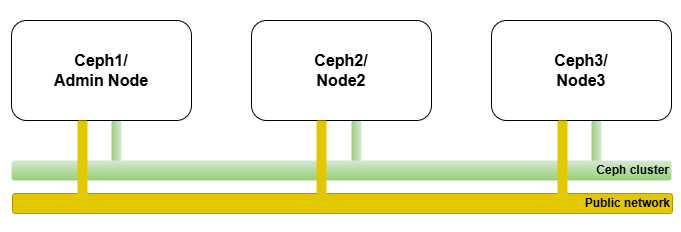

The diagram above was exported from draw.io. Its source (the exported page's mxGraphModel, read from the mxfile embedded in the PNG):
<mxGraphModel dx="1112" dy="435" grid="1" gridSize="10" guides="1" tooltips="1" connect="1" arrows="1" fold="1" page="1" pageScale="1" pageWidth="827" pageHeight="1169" math="0" shadow="0">
  <root>
    <mxCell id="0" />
    <mxCell id="1" parent="0" />
    <mxCell id="4m9qAVC3poL12aif6mpS-23" value="" style="rounded=1;whiteSpace=wrap;html=1;direction=south;fillColor=#d5e8d4;fillStyle=auto;strokeColor=none;gradientColor=#97d077;" parent="1" vertex="1">
      <mxGeometry x="184" y="250" width="10" height="50" as="geometry" />
    </mxCell>
    <mxCell id="4m9qAVC3poL12aif6mpS-22" value="" style="rounded=1;whiteSpace=wrap;html=1;direction=south;fillColor=#d5e8d4;fillStyle=auto;strokeColor=none;gradientColor=#97d077;" parent="1" vertex="1">
      <mxGeometry x="424" y="250" width="10" height="50" as="geometry" />
    </mxCell>
    <mxCell id="4m9qAVC3poL12aif6mpS-21" value="" style="rounded=1;whiteSpace=wrap;html=1;direction=south;fillColor=#d5e8d4;fillStyle=auto;strokeColor=none;gradientColor=#97d077;" parent="1" vertex="1">
      <mxGeometry x="664" y="250" width="10" height="50" as="geometry" />
    </mxCell>
    <mxCell id="4m9qAVC3poL12aif6mpS-2" value="&lt;span style=&quot;font-size: 16px;&quot;&gt;&lt;b&gt;Ceph1/&lt;/b&gt;&lt;/span&gt;&lt;div&gt;&lt;span style=&quot;font-size: 16px;&quot;&gt;&lt;b&gt;Admin Node&lt;/b&gt;&lt;/span&gt;&lt;/div&gt;" style="rounded=1;whiteSpace=wrap;html=1;" parent="1" vertex="1">
      <mxGeometry x="84" y="150" width="180" height="100" as="geometry" />
    </mxCell>
    <mxCell id="4m9qAVC3poL12aif6mpS-3" value="&lt;b&gt;&lt;font style=&quot;font-size: 16px;&quot;&gt;Ceph2/&lt;/font&gt;&lt;/b&gt;&lt;div&gt;&lt;b&gt;&lt;font style=&quot;font-size: 16px;&quot;&gt;Node2&lt;/font&gt;&lt;/b&gt;&lt;/div&gt;" style="rounded=1;whiteSpace=wrap;html=1;" parent="1" vertex="1">
      <mxGeometry x="324" y="150" width="180" height="100" as="geometry" />
    </mxCell>
    <mxCell id="4m9qAVC3poL12aif6mpS-4" value="&lt;b&gt;&lt;font style=&quot;font-size: 16px;&quot;&gt;Ceph3/&lt;/font&gt;&lt;/b&gt;&lt;div&gt;&lt;b&gt;&lt;font style=&quot;font-size: 16px;&quot;&gt;Node3&lt;/font&gt;&lt;/b&gt;&lt;/div&gt;" style="rounded=1;whiteSpace=wrap;html=1;" parent="1" vertex="1">
      <mxGeometry x="564" y="150" width="180" height="100" as="geometry" />
    </mxCell>
    <mxCell id="4m9qAVC3poL12aif6mpS-18" value="&lt;b&gt;Ceph cluster&lt;/b&gt;" style="rounded=1;whiteSpace=wrap;html=1;fillColor=#d5e8d4;strokeColor=none;align=right;gradientColor=#97d077;" parent="1" vertex="1">
      <mxGeometry x="84" y="290" width="660" height="20" as="geometry" />
    </mxCell>
    <mxCell id="Vcct3sGk-f-23mloloMp-1" value="." style="text;html=1;align=center;verticalAlign=middle;resizable=0;points=[];autosize=1;strokeColor=none;fillColor=none;" parent="1" vertex="1">
      <mxGeometry x="375" y="318" width="30" height="30" as="geometry" />
    </mxCell>
    <mxCell id="Vcct3sGk-f-23mloloMp-2" value="." style="text;html=1;align=center;verticalAlign=middle;resizable=0;points=[];autosize=1;strokeColor=none;fillColor=none;" parent="1" vertex="1">
      <mxGeometry x="760" y="200" width="30" height="30" as="geometry" />
    </mxCell>
    <mxCell id="Vcct3sGk-f-23mloloMp-3" value="." style="text;html=1;align=center;verticalAlign=middle;resizable=0;points=[];autosize=1;strokeColor=none;fillColor=none;" parent="1" vertex="1">
      <mxGeometry x="25" y="220" width="30" height="30" as="geometry" />
    </mxCell>
    <mxCell id="Vcct3sGk-f-23mloloMp-4" value="." style="text;html=1;align=center;verticalAlign=middle;resizable=0;points=[];autosize=1;strokeColor=none;fillColor=none;" parent="1" vertex="1">
      <mxGeometry x="399" y="80" width="30" height="30" as="geometry" />
    </mxCell>
    <mxCell id="v9qQjmXSg6b0O9kmEVtO-1" value="." style="text;html=1;align=center;verticalAlign=middle;resizable=0;points=[];autosize=1;strokeColor=none;fillColor=none;" vertex="1" parent="1">
      <mxGeometry x="55" y="178" width="30" height="30" as="geometry" />
    </mxCell>
    <mxCell id="v9qQjmXSg6b0O9kmEVtO-2" value="&lt;b&gt;Public network&lt;/b&gt;" style="rounded=1;whiteSpace=wrap;html=1;fillColor=#e3c800;strokeColor=#B09500;align=right;fontColor=#000000;" vertex="1" parent="1">
      <mxGeometry x="85" y="323" width="660" height="20" as="geometry" />
    </mxCell>
    <mxCell id="v9qQjmXSg6b0O9kmEVtO-3" value="" style="rounded=1;whiteSpace=wrap;html=1;direction=south;fillColor=#e3c800;fillStyle=auto;strokeColor=none;fontColor=#000000;" vertex="1" parent="1">
      <mxGeometry x="630" y="250" width="10" height="80" as="geometry" />
    </mxCell>
    <mxCell id="v9qQjmXSg6b0O9kmEVtO-4" value="" style="rounded=1;whiteSpace=wrap;html=1;direction=south;fillColor=#e3c800;fillStyle=auto;strokeColor=none;fontColor=#000000;" vertex="1" parent="1">
      <mxGeometry x="389" y="250" width="10" height="80" as="geometry" />
    </mxCell>
    <mxCell id="v9qQjmXSg6b0O9kmEVtO-5" value="" style="rounded=1;whiteSpace=wrap;html=1;direction=south;fillColor=#e3c800;fillStyle=auto;strokeColor=none;fontColor=#000000;" vertex="1" parent="1">
      <mxGeometry x="150" y="250" width="10" height="80" as="geometry" />
    </mxCell>
    <mxCell id="v9qQjmXSg6b0O9kmEVtO-6" value="." style="text;html=1;align=center;verticalAlign=middle;resizable=0;points=[];autosize=1;strokeColor=none;fillColor=none;" vertex="1" parent="1">
      <mxGeometry x="399" y="370" width="30" height="30" as="geometry" />
    </mxCell>
  </root>
</mxGraphModel>